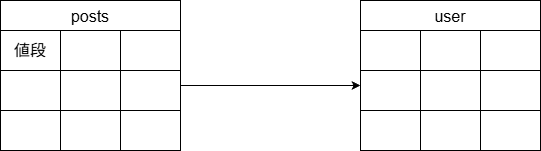

The diagram above was exported from draw.io. Its source (the exported page's mxGraphModel, read from the mxfile embedded in the PNG):
<mxGraphModel dx="702" dy="563" grid="1" gridSize="10" guides="1" tooltips="1" connect="1" arrows="1" fold="1" page="1" pageScale="1" pageWidth="827" pageHeight="1169" math="0" shadow="0">
  <root>
    <mxCell id="0" />
    <mxCell id="1" parent="0" />
    <mxCell id="54" value="" style="edgeStyle=orthogonalEdgeStyle;curved=1;html=1;noEdgeStyle=1;orthogonal=1;" parent="1" source="15" target="41" edge="1">
      <mxGeometry relative="1" as="geometry">
        <Array as="points">
          <mxPoint x="220" y="285" />
          <mxPoint x="192" y="285" />
          <mxPoint x="268" y="285" />
        </Array>
      </mxGeometry>
    </mxCell>
    <mxCell id="15" value="posts" style="shape=table;startSize=30;container=1;collapsible=0;childLayout=tableLayout;strokeColor=default;fontSize=16;" parent="1" vertex="1">
      <mxGeometry x="20" y="200" width="180" height="150" as="geometry" />
    </mxCell>
    <mxCell id="16" value="" style="shape=tableRow;horizontal=0;startSize=0;swimlaneHead=0;swimlaneBody=0;strokeColor=inherit;top=0;left=0;bottom=0;right=0;collapsible=0;dropTarget=0;fillColor=none;points=[[0,0.5],[1,0.5]];portConstraint=eastwest;fontSize=16;" parent="15" vertex="1">
      <mxGeometry y="30" width="180" height="40" as="geometry" />
    </mxCell>
    <mxCell id="17" value="値段" style="shape=partialRectangle;html=1;whiteSpace=wrap;connectable=0;strokeColor=inherit;overflow=hidden;fillColor=none;top=0;left=0;bottom=0;right=0;pointerEvents=1;fontSize=16;" parent="16" vertex="1">
      <mxGeometry width="60" height="40" as="geometry">
        <mxRectangle width="60" height="40" as="alternateBounds" />
      </mxGeometry>
    </mxCell>
    <mxCell id="18" value="" style="shape=partialRectangle;html=1;whiteSpace=wrap;connectable=0;strokeColor=inherit;overflow=hidden;fillColor=none;top=0;left=0;bottom=0;right=0;pointerEvents=1;fontSize=16;" parent="16" vertex="1">
      <mxGeometry x="60" width="60" height="40" as="geometry">
        <mxRectangle width="60" height="40" as="alternateBounds" />
      </mxGeometry>
    </mxCell>
    <mxCell id="19" value="" style="shape=partialRectangle;html=1;whiteSpace=wrap;connectable=0;strokeColor=inherit;overflow=hidden;fillColor=none;top=0;left=0;bottom=0;right=0;pointerEvents=1;fontSize=16;" parent="16" vertex="1">
      <mxGeometry x="120" width="60" height="40" as="geometry">
        <mxRectangle width="60" height="40" as="alternateBounds" />
      </mxGeometry>
    </mxCell>
    <mxCell id="20" value="" style="shape=tableRow;horizontal=0;startSize=0;swimlaneHead=0;swimlaneBody=0;strokeColor=inherit;top=0;left=0;bottom=0;right=0;collapsible=0;dropTarget=0;fillColor=none;points=[[0,0.5],[1,0.5]];portConstraint=eastwest;fontSize=16;" parent="15" vertex="1">
      <mxGeometry y="70" width="180" height="40" as="geometry" />
    </mxCell>
    <mxCell id="21" value="" style="shape=partialRectangle;html=1;whiteSpace=wrap;connectable=0;strokeColor=inherit;overflow=hidden;fillColor=none;top=0;left=0;bottom=0;right=0;pointerEvents=1;fontSize=16;" parent="20" vertex="1">
      <mxGeometry width="60" height="40" as="geometry">
        <mxRectangle width="60" height="40" as="alternateBounds" />
      </mxGeometry>
    </mxCell>
    <mxCell id="22" value="" style="shape=partialRectangle;html=1;whiteSpace=wrap;connectable=0;strokeColor=inherit;overflow=hidden;fillColor=none;top=0;left=0;bottom=0;right=0;pointerEvents=1;fontSize=16;" parent="20" vertex="1">
      <mxGeometry x="60" width="60" height="40" as="geometry">
        <mxRectangle width="60" height="40" as="alternateBounds" />
      </mxGeometry>
    </mxCell>
    <mxCell id="23" value="" style="shape=partialRectangle;html=1;whiteSpace=wrap;connectable=0;strokeColor=inherit;overflow=hidden;fillColor=none;top=0;left=0;bottom=0;right=0;pointerEvents=1;fontSize=16;" parent="20" vertex="1">
      <mxGeometry x="120" width="60" height="40" as="geometry">
        <mxRectangle width="60" height="40" as="alternateBounds" />
      </mxGeometry>
    </mxCell>
    <mxCell id="24" value="" style="shape=tableRow;horizontal=0;startSize=0;swimlaneHead=0;swimlaneBody=0;strokeColor=inherit;top=0;left=0;bottom=0;right=0;collapsible=0;dropTarget=0;fillColor=none;points=[[0,0.5],[1,0.5]];portConstraint=eastwest;fontSize=16;" parent="15" vertex="1">
      <mxGeometry y="110" width="180" height="40" as="geometry" />
    </mxCell>
    <mxCell id="25" value="" style="shape=partialRectangle;html=1;whiteSpace=wrap;connectable=0;strokeColor=inherit;overflow=hidden;fillColor=none;top=0;left=0;bottom=0;right=0;pointerEvents=1;fontSize=16;" parent="24" vertex="1">
      <mxGeometry width="60" height="40" as="geometry">
        <mxRectangle width="60" height="40" as="alternateBounds" />
      </mxGeometry>
    </mxCell>
    <mxCell id="26" value="" style="shape=partialRectangle;html=1;whiteSpace=wrap;connectable=0;strokeColor=inherit;overflow=hidden;fillColor=none;top=0;left=0;bottom=0;right=0;pointerEvents=1;fontSize=16;" parent="24" vertex="1">
      <mxGeometry x="60" width="60" height="40" as="geometry">
        <mxRectangle width="60" height="40" as="alternateBounds" />
      </mxGeometry>
    </mxCell>
    <mxCell id="27" value="" style="shape=partialRectangle;html=1;whiteSpace=wrap;connectable=0;strokeColor=inherit;overflow=hidden;fillColor=none;top=0;left=0;bottom=0;right=0;pointerEvents=1;fontSize=16;" parent="24" vertex="1">
      <mxGeometry x="120" width="60" height="40" as="geometry">
        <mxRectangle width="60" height="40" as="alternateBounds" />
      </mxGeometry>
    </mxCell>
    <mxCell id="41" value="user" style="shape=table;startSize=30;container=1;collapsible=0;childLayout=tableLayout;strokeColor=default;fontSize=16;" parent="1" vertex="1">
      <mxGeometry x="380" y="200" width="180" height="150" as="geometry" />
    </mxCell>
    <mxCell id="42" value="" style="shape=tableRow;horizontal=0;startSize=0;swimlaneHead=0;swimlaneBody=0;strokeColor=inherit;top=0;left=0;bottom=0;right=0;collapsible=0;dropTarget=0;fillColor=none;points=[[0,0.5],[1,0.5]];portConstraint=eastwest;fontSize=16;" parent="41" vertex="1">
      <mxGeometry y="30" width="180" height="40" as="geometry" />
    </mxCell>
    <mxCell id="43" value="" style="shape=partialRectangle;html=1;whiteSpace=wrap;connectable=0;strokeColor=inherit;overflow=hidden;fillColor=none;top=0;left=0;bottom=0;right=0;pointerEvents=1;fontSize=16;" parent="42" vertex="1">
      <mxGeometry width="60" height="40" as="geometry">
        <mxRectangle width="60" height="40" as="alternateBounds" />
      </mxGeometry>
    </mxCell>
    <mxCell id="44" value="" style="shape=partialRectangle;html=1;whiteSpace=wrap;connectable=0;strokeColor=inherit;overflow=hidden;fillColor=none;top=0;left=0;bottom=0;right=0;pointerEvents=1;fontSize=16;" parent="42" vertex="1">
      <mxGeometry x="60" width="60" height="40" as="geometry">
        <mxRectangle width="60" height="40" as="alternateBounds" />
      </mxGeometry>
    </mxCell>
    <mxCell id="45" value="" style="shape=partialRectangle;html=1;whiteSpace=wrap;connectable=0;strokeColor=inherit;overflow=hidden;fillColor=none;top=0;left=0;bottom=0;right=0;pointerEvents=1;fontSize=16;" parent="42" vertex="1">
      <mxGeometry x="120" width="60" height="40" as="geometry">
        <mxRectangle width="60" height="40" as="alternateBounds" />
      </mxGeometry>
    </mxCell>
    <mxCell id="46" value="" style="shape=tableRow;horizontal=0;startSize=0;swimlaneHead=0;swimlaneBody=0;strokeColor=inherit;top=0;left=0;bottom=0;right=0;collapsible=0;dropTarget=0;fillColor=none;points=[[0,0.5],[1,0.5]];portConstraint=eastwest;fontSize=16;" parent="41" vertex="1">
      <mxGeometry y="70" width="180" height="40" as="geometry" />
    </mxCell>
    <mxCell id="47" value="" style="shape=partialRectangle;html=1;whiteSpace=wrap;connectable=0;strokeColor=inherit;overflow=hidden;fillColor=none;top=0;left=0;bottom=0;right=0;pointerEvents=1;fontSize=16;" parent="46" vertex="1">
      <mxGeometry width="60" height="40" as="geometry">
        <mxRectangle width="60" height="40" as="alternateBounds" />
      </mxGeometry>
    </mxCell>
    <mxCell id="48" value="" style="shape=partialRectangle;html=1;whiteSpace=wrap;connectable=0;strokeColor=inherit;overflow=hidden;fillColor=none;top=0;left=0;bottom=0;right=0;pointerEvents=1;fontSize=16;" parent="46" vertex="1">
      <mxGeometry x="60" width="60" height="40" as="geometry">
        <mxRectangle width="60" height="40" as="alternateBounds" />
      </mxGeometry>
    </mxCell>
    <mxCell id="49" value="" style="shape=partialRectangle;html=1;whiteSpace=wrap;connectable=0;strokeColor=inherit;overflow=hidden;fillColor=none;top=0;left=0;bottom=0;right=0;pointerEvents=1;fontSize=16;" parent="46" vertex="1">
      <mxGeometry x="120" width="60" height="40" as="geometry">
        <mxRectangle width="60" height="40" as="alternateBounds" />
      </mxGeometry>
    </mxCell>
    <mxCell id="50" value="" style="shape=tableRow;horizontal=0;startSize=0;swimlaneHead=0;swimlaneBody=0;strokeColor=inherit;top=0;left=0;bottom=0;right=0;collapsible=0;dropTarget=0;fillColor=none;points=[[0,0.5],[1,0.5]];portConstraint=eastwest;fontSize=16;" parent="41" vertex="1">
      <mxGeometry y="110" width="180" height="40" as="geometry" />
    </mxCell>
    <mxCell id="51" value="" style="shape=partialRectangle;html=1;whiteSpace=wrap;connectable=0;strokeColor=inherit;overflow=hidden;fillColor=none;top=0;left=0;bottom=0;right=0;pointerEvents=1;fontSize=16;" parent="50" vertex="1">
      <mxGeometry width="60" height="40" as="geometry">
        <mxRectangle width="60" height="40" as="alternateBounds" />
      </mxGeometry>
    </mxCell>
    <mxCell id="52" value="" style="shape=partialRectangle;html=1;whiteSpace=wrap;connectable=0;strokeColor=inherit;overflow=hidden;fillColor=none;top=0;left=0;bottom=0;right=0;pointerEvents=1;fontSize=16;" parent="50" vertex="1">
      <mxGeometry x="60" width="60" height="40" as="geometry">
        <mxRectangle width="60" height="40" as="alternateBounds" />
      </mxGeometry>
    </mxCell>
    <mxCell id="53" value="" style="shape=partialRectangle;html=1;whiteSpace=wrap;connectable=0;strokeColor=inherit;overflow=hidden;fillColor=none;top=0;left=0;bottom=0;right=0;pointerEvents=1;fontSize=16;" parent="50" vertex="1">
      <mxGeometry x="120" width="60" height="40" as="geometry">
        <mxRectangle width="60" height="40" as="alternateBounds" />
      </mxGeometry>
    </mxCell>
  </root>
</mxGraphModel>